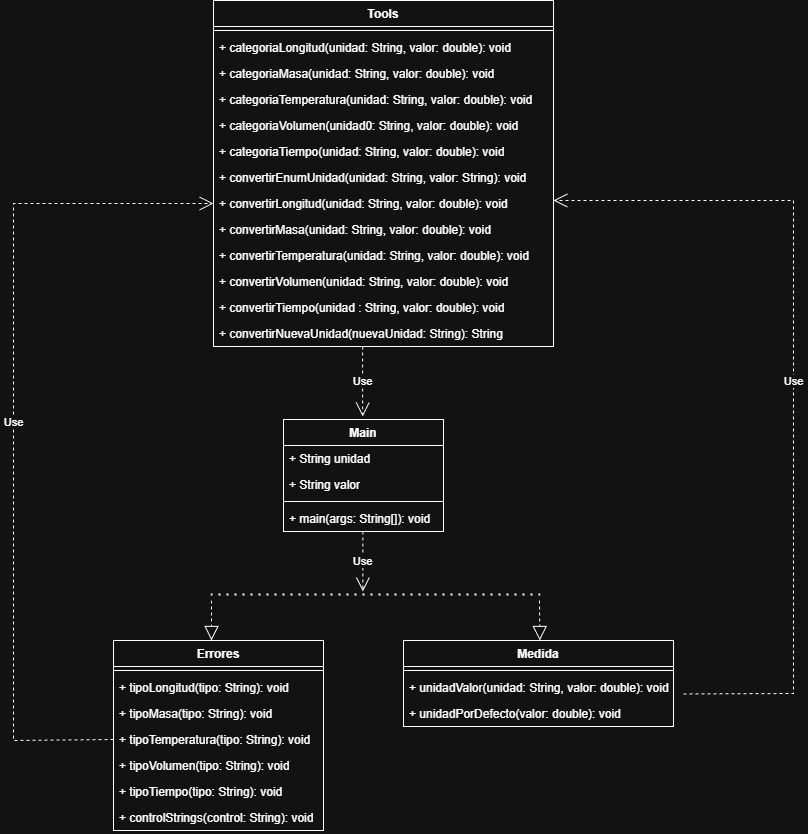

The diagram above was exported from draw.io. Its source (the exported page's mxGraphModel, read from the mxfile embedded in the PNG):
<mxGraphModel dx="1783" dy="813" grid="1" gridSize="10" guides="1" tooltips="1" connect="1" arrows="1" fold="1" page="1" pageScale="1" pageWidth="827" pageHeight="1169" math="0" shadow="0">
  <root>
    <mxCell id="WIyWlLk6GJQsqaUBKTNV-0" />
    <mxCell id="WIyWlLk6GJQsqaUBKTNV-1" parent="WIyWlLk6GJQsqaUBKTNV-0" />
    <mxCell id="Zs51vSq-OrNdsyi3fbh4-0" parent="WIyWlLk6GJQsqaUBKTNV-1" style="swimlane;fontStyle=1;align=center;verticalAlign=top;childLayout=stackLayout;horizontal=1;startSize=26;horizontalStack=0;resizeParent=1;resizeParentMax=0;resizeLast=0;collapsible=1;marginBottom=0;whiteSpace=wrap;html=1;" value="Tools" vertex="1">
      <mxGeometry height="346" width="340" x="250" y="110" as="geometry" />
    </mxCell>
    <mxCell id="Zs51vSq-OrNdsyi3fbh4-2" parent="Zs51vSq-OrNdsyi3fbh4-0" style="line;strokeWidth=1;fillColor=none;align=left;verticalAlign=middle;spacingTop=-1;spacingLeft=3;spacingRight=3;rotatable=0;labelPosition=right;points=[];portConstraint=eastwest;strokeColor=inherit;" value="" vertex="1">
      <mxGeometry height="8" width="340" y="26" as="geometry" />
    </mxCell>
    <mxCell id="Zs51vSq-OrNdsyi3fbh4-3" parent="Zs51vSq-OrNdsyi3fbh4-0" style="text;strokeColor=none;fillColor=none;align=left;verticalAlign=top;spacingLeft=4;spacingRight=4;overflow=hidden;rotatable=0;points=[[0,0.5],[1,0.5]];portConstraint=eastwest;whiteSpace=wrap;html=1;" value="+ categoriaLongitud(unidad: String, valor: double): void" vertex="1">
      <mxGeometry height="26" width="340" y="34" as="geometry" />
    </mxCell>
    <mxCell id="Zs51vSq-OrNdsyi3fbh4-5" parent="Zs51vSq-OrNdsyi3fbh4-0" style="text;strokeColor=none;fillColor=none;align=left;verticalAlign=top;spacingLeft=4;spacingRight=4;overflow=hidden;rotatable=0;points=[[0,0.5],[1,0.5]];portConstraint=eastwest;whiteSpace=wrap;html=1;" value="+ categoriaMasa(unidad: String, valor: double): void" vertex="1">
      <mxGeometry height="26" width="340" y="60" as="geometry" />
    </mxCell>
    <mxCell id="Zs51vSq-OrNdsyi3fbh4-7" parent="Zs51vSq-OrNdsyi3fbh4-0" style="text;strokeColor=none;fillColor=none;align=left;verticalAlign=top;spacingLeft=4;spacingRight=4;overflow=hidden;rotatable=0;points=[[0,0.5],[1,0.5]];portConstraint=eastwest;whiteSpace=wrap;html=1;" value="+ categoriaTemperatura(unidad: String, valor: double): void" vertex="1">
      <mxGeometry height="26" width="340" y="86" as="geometry" />
    </mxCell>
    <mxCell id="Zs51vSq-OrNdsyi3fbh4-8" parent="Zs51vSq-OrNdsyi3fbh4-0" style="text;strokeColor=none;fillColor=none;align=left;verticalAlign=top;spacingLeft=4;spacingRight=4;overflow=hidden;rotatable=0;points=[[0,0.5],[1,0.5]];portConstraint=eastwest;whiteSpace=wrap;html=1;" value="+ categoriaVolumen(unidad0: String, valor: double): void" vertex="1">
      <mxGeometry height="26" width="340" y="112" as="geometry" />
    </mxCell>
    <mxCell id="Zs51vSq-OrNdsyi3fbh4-9" parent="Zs51vSq-OrNdsyi3fbh4-0" style="text;strokeColor=none;fillColor=none;align=left;verticalAlign=top;spacingLeft=4;spacingRight=4;overflow=hidden;rotatable=0;points=[[0,0.5],[1,0.5]];portConstraint=eastwest;whiteSpace=wrap;html=1;" value="+ categoriaTiempo(unidad: String, valor: double): void" vertex="1">
      <mxGeometry height="26" width="340" y="138" as="geometry" />
    </mxCell>
    <mxCell id="Zs51vSq-OrNdsyi3fbh4-6" parent="Zs51vSq-OrNdsyi3fbh4-0" style="text;strokeColor=none;fillColor=none;align=left;verticalAlign=top;spacingLeft=4;spacingRight=4;overflow=hidden;rotatable=0;points=[[0,0.5],[1,0.5]];portConstraint=eastwest;whiteSpace=wrap;html=1;" value="+ convertirEnumUnidad(unidad: String, valor: String): void" vertex="1">
      <mxGeometry height="26" width="340" y="164" as="geometry" />
    </mxCell>
    <mxCell id="Zs51vSq-OrNdsyi3fbh4-11" parent="Zs51vSq-OrNdsyi3fbh4-0" style="text;strokeColor=none;fillColor=none;align=left;verticalAlign=top;spacingLeft=4;spacingRight=4;overflow=hidden;rotatable=0;points=[[0,0.5],[1,0.5]];portConstraint=eastwest;whiteSpace=wrap;html=1;" value="+ convertirLongitud(unidad: String, valor: double): void" vertex="1">
      <mxGeometry height="26" width="340" y="190" as="geometry" />
    </mxCell>
    <mxCell id="Zs51vSq-OrNdsyi3fbh4-12" parent="Zs51vSq-OrNdsyi3fbh4-0" style="text;strokeColor=none;fillColor=none;align=left;verticalAlign=top;spacingLeft=4;spacingRight=4;overflow=hidden;rotatable=0;points=[[0,0.5],[1,0.5]];portConstraint=eastwest;whiteSpace=wrap;html=1;" value="+ convertirMasa(unidad: String, valor: double): void" vertex="1">
      <mxGeometry height="26" width="340" y="216" as="geometry" />
    </mxCell>
    <mxCell id="Zs51vSq-OrNdsyi3fbh4-10" parent="Zs51vSq-OrNdsyi3fbh4-0" style="text;strokeColor=none;fillColor=none;align=left;verticalAlign=top;spacingLeft=4;spacingRight=4;overflow=hidden;rotatable=0;points=[[0,0.5],[1,0.5]];portConstraint=eastwest;whiteSpace=wrap;html=1;" value="+ convertirTemperatura(unidad: String, valor: double): void" vertex="1">
      <mxGeometry height="26" width="340" y="242" as="geometry" />
    </mxCell>
    <mxCell id="Zs51vSq-OrNdsyi3fbh4-13" parent="Zs51vSq-OrNdsyi3fbh4-0" style="text;strokeColor=none;fillColor=none;align=left;verticalAlign=top;spacingLeft=4;spacingRight=4;overflow=hidden;rotatable=0;points=[[0,0.5],[1,0.5]];portConstraint=eastwest;whiteSpace=wrap;html=1;" value="+ convertirVolumen(unidad: String, valor: double): void" vertex="1">
      <mxGeometry height="26" width="340" y="268" as="geometry" />
    </mxCell>
    <mxCell id="Zs51vSq-OrNdsyi3fbh4-14" parent="Zs51vSq-OrNdsyi3fbh4-0" style="text;strokeColor=none;fillColor=none;align=left;verticalAlign=top;spacingLeft=4;spacingRight=4;overflow=hidden;rotatable=0;points=[[0,0.5],[1,0.5]];portConstraint=eastwest;whiteSpace=wrap;html=1;" value="+ convertirTiempo(unidad : String, valor: double): void" vertex="1">
      <mxGeometry height="26" width="340" y="294" as="geometry" />
    </mxCell>
    <mxCell id="Zs51vSq-OrNdsyi3fbh4-4" parent="Zs51vSq-OrNdsyi3fbh4-0" style="text;strokeColor=none;fillColor=none;align=left;verticalAlign=top;spacingLeft=4;spacingRight=4;overflow=hidden;rotatable=0;points=[[0,0.5],[1,0.5]];portConstraint=eastwest;whiteSpace=wrap;html=1;" value="+&amp;nbsp;convertirNuevaUnidad(nuevaUnidad: String): String" vertex="1">
      <mxGeometry height="26" width="340" y="320" as="geometry" />
    </mxCell>
    <mxCell id="Zs51vSq-OrNdsyi3fbh4-15" parent="WIyWlLk6GJQsqaUBKTNV-1" style="swimlane;fontStyle=1;align=center;verticalAlign=top;childLayout=stackLayout;horizontal=1;startSize=26;horizontalStack=0;resizeParent=1;resizeParentMax=0;resizeLast=0;collapsible=1;marginBottom=0;whiteSpace=wrap;html=1;" value="Main" vertex="1">
      <mxGeometry height="112" width="160" x="320" y="529" as="geometry" />
    </mxCell>
    <mxCell id="Zs51vSq-OrNdsyi3fbh4-16" parent="Zs51vSq-OrNdsyi3fbh4-15" style="text;strokeColor=none;fillColor=none;align=left;verticalAlign=top;spacingLeft=4;spacingRight=4;overflow=hidden;rotatable=0;points=[[0,0.5],[1,0.5]];portConstraint=eastwest;whiteSpace=wrap;html=1;" value="+ String unidad&lt;div&gt;&lt;br&gt;&lt;/div&gt;" vertex="1">
      <mxGeometry height="26" width="160" y="26" as="geometry" />
    </mxCell>
    <mxCell id="Zs51vSq-OrNdsyi3fbh4-19" parent="Zs51vSq-OrNdsyi3fbh4-15" style="text;strokeColor=none;fillColor=none;align=left;verticalAlign=top;spacingLeft=4;spacingRight=4;overflow=hidden;rotatable=0;points=[[0,0.5],[1,0.5]];portConstraint=eastwest;whiteSpace=wrap;html=1;" value="+ String valor&lt;div&gt;&lt;br&gt;&lt;/div&gt;" vertex="1">
      <mxGeometry height="26" width="160" y="52" as="geometry" />
    </mxCell>
    <mxCell id="Zs51vSq-OrNdsyi3fbh4-17" parent="Zs51vSq-OrNdsyi3fbh4-15" style="line;strokeWidth=1;fillColor=none;align=left;verticalAlign=middle;spacingTop=-1;spacingLeft=3;spacingRight=3;rotatable=0;labelPosition=right;points=[];portConstraint=eastwest;strokeColor=inherit;" value="" vertex="1">
      <mxGeometry height="8" width="160" y="78" as="geometry" />
    </mxCell>
    <mxCell id="Zs51vSq-OrNdsyi3fbh4-18" parent="Zs51vSq-OrNdsyi3fbh4-15" style="text;strokeColor=none;fillColor=none;align=left;verticalAlign=top;spacingLeft=4;spacingRight=4;overflow=hidden;rotatable=0;points=[[0,0.5],[1,0.5]];portConstraint=eastwest;whiteSpace=wrap;html=1;" value="+ main(args: String[]): void" vertex="1">
      <mxGeometry height="26" width="160" y="86" as="geometry" />
    </mxCell>
    <mxCell id="Zs51vSq-OrNdsyi3fbh4-20" parent="WIyWlLk6GJQsqaUBKTNV-1" style="swimlane;fontStyle=1;align=center;verticalAlign=top;childLayout=stackLayout;horizontal=1;startSize=26;horizontalStack=0;resizeParent=1;resizeParentMax=0;resizeLast=0;collapsible=1;marginBottom=0;whiteSpace=wrap;html=1;" value="Errores" vertex="1">
      <mxGeometry height="190" width="210" x="150" y="750" as="geometry" />
    </mxCell>
    <mxCell id="Zs51vSq-OrNdsyi3fbh4-22" parent="Zs51vSq-OrNdsyi3fbh4-20" style="line;strokeWidth=1;fillColor=none;align=left;verticalAlign=middle;spacingTop=-1;spacingLeft=3;spacingRight=3;rotatable=0;labelPosition=right;points=[];portConstraint=eastwest;strokeColor=inherit;" value="" vertex="1">
      <mxGeometry height="8" width="210" y="26" as="geometry" />
    </mxCell>
    <mxCell id="Zs51vSq-OrNdsyi3fbh4-24" parent="Zs51vSq-OrNdsyi3fbh4-20" style="text;strokeColor=none;fillColor=none;align=left;verticalAlign=top;spacingLeft=4;spacingRight=4;overflow=hidden;rotatable=0;points=[[0,0.5],[1,0.5]];portConstraint=eastwest;whiteSpace=wrap;html=1;" value="+ tipoLongitud(tipo: String): void" vertex="1">
      <mxGeometry height="26" width="210" y="34" as="geometry" />
    </mxCell>
    <mxCell id="Zs51vSq-OrNdsyi3fbh4-25" parent="Zs51vSq-OrNdsyi3fbh4-20" style="text;strokeColor=none;fillColor=none;align=left;verticalAlign=top;spacingLeft=4;spacingRight=4;overflow=hidden;rotatable=0;points=[[0,0.5],[1,0.5]];portConstraint=eastwest;whiteSpace=wrap;html=1;" value="+ tipoMasa(tipo: String): void" vertex="1">
      <mxGeometry height="26" width="210" y="60" as="geometry" />
    </mxCell>
    <mxCell id="Zs51vSq-OrNdsyi3fbh4-27" parent="Zs51vSq-OrNdsyi3fbh4-20" style="text;strokeColor=none;fillColor=none;align=left;verticalAlign=top;spacingLeft=4;spacingRight=4;overflow=hidden;rotatable=0;points=[[0,0.5],[1,0.5]];portConstraint=eastwest;whiteSpace=wrap;html=1;" value="+ tipoTemperatura(tipo: String): void" vertex="1">
      <mxGeometry height="26" width="210" y="86" as="geometry" />
    </mxCell>
    <mxCell id="Zs51vSq-OrNdsyi3fbh4-29" parent="Zs51vSq-OrNdsyi3fbh4-20" style="text;strokeColor=none;fillColor=none;align=left;verticalAlign=top;spacingLeft=4;spacingRight=4;overflow=hidden;rotatable=0;points=[[0,0.5],[1,0.5]];portConstraint=eastwest;whiteSpace=wrap;html=1;" value="+ tipoVolumen(tipo: String): void" vertex="1">
      <mxGeometry height="26" width="210" y="112" as="geometry" />
    </mxCell>
    <mxCell id="Zs51vSq-OrNdsyi3fbh4-28" parent="Zs51vSq-OrNdsyi3fbh4-20" style="text;strokeColor=none;fillColor=none;align=left;verticalAlign=top;spacingLeft=4;spacingRight=4;overflow=hidden;rotatable=0;points=[[0,0.5],[1,0.5]];portConstraint=eastwest;whiteSpace=wrap;html=1;" value="+ tipoTiempo(tipo: String): void" vertex="1">
      <mxGeometry height="26" width="210" y="138" as="geometry" />
    </mxCell>
    <mxCell id="Zs51vSq-OrNdsyi3fbh4-26" parent="Zs51vSq-OrNdsyi3fbh4-20" style="text;strokeColor=none;fillColor=none;align=left;verticalAlign=top;spacingLeft=4;spacingRight=4;overflow=hidden;rotatable=0;points=[[0,0.5],[1,0.5]];portConstraint=eastwest;whiteSpace=wrap;html=1;" value="+ controlStrings(control: String): void" vertex="1">
      <mxGeometry height="26" width="210" y="164" as="geometry" />
    </mxCell>
    <mxCell id="Zs51vSq-OrNdsyi3fbh4-30" parent="WIyWlLk6GJQsqaUBKTNV-1" style="swimlane;fontStyle=1;align=center;verticalAlign=top;childLayout=stackLayout;horizontal=1;startSize=26;horizontalStack=0;resizeParent=1;resizeParentMax=0;resizeLast=0;collapsible=1;marginBottom=0;whiteSpace=wrap;html=1;" value="Medida" vertex="1">
      <mxGeometry height="86" width="270" x="440" y="750" as="geometry" />
    </mxCell>
    <mxCell id="Zs51vSq-OrNdsyi3fbh4-32" parent="Zs51vSq-OrNdsyi3fbh4-30" style="line;strokeWidth=1;fillColor=none;align=left;verticalAlign=middle;spacingTop=-1;spacingLeft=3;spacingRight=3;rotatable=0;labelPosition=right;points=[];portConstraint=eastwest;strokeColor=inherit;" value="" vertex="1">
      <mxGeometry height="8" width="270" y="26" as="geometry" />
    </mxCell>
    <mxCell id="Zs51vSq-OrNdsyi3fbh4-33" parent="Zs51vSq-OrNdsyi3fbh4-30" style="text;strokeColor=none;fillColor=none;align=left;verticalAlign=top;spacingLeft=4;spacingRight=4;overflow=hidden;rotatable=0;points=[[0,0.5],[1,0.5]];portConstraint=eastwest;whiteSpace=wrap;html=1;" value="+ unidadValor(unidad: String, valor: double): void" vertex="1">
      <mxGeometry height="26" width="270" y="34" as="geometry" />
    </mxCell>
    <mxCell id="Zs51vSq-OrNdsyi3fbh4-34" parent="Zs51vSq-OrNdsyi3fbh4-30" style="text;strokeColor=none;fillColor=none;align=left;verticalAlign=top;spacingLeft=4;spacingRight=4;overflow=hidden;rotatable=0;points=[[0,0.5],[1,0.5]];portConstraint=eastwest;whiteSpace=wrap;html=1;" value="+ unidadPorDefecto(valor: double): void" vertex="1">
      <mxGeometry height="26" width="270" y="60" as="geometry" />
    </mxCell>
    <mxCell id="Zs51vSq-OrNdsyi3fbh4-48" edge="1" parent="WIyWlLk6GJQsqaUBKTNV-1" style="endArrow=open;endSize=12;dashed=1;html=1;rounded=0;" value="Use">
      <mxGeometry relative="1" width="160" as="geometry">
        <mxPoint x="399.16999999999996" y="456" as="sourcePoint" />
        <mxPoint x="399.16999999999996" y="526" as="targetPoint" />
      </mxGeometry>
    </mxCell>
    <mxCell id="Zs51vSq-OrNdsyi3fbh4-49" edge="1" parent="WIyWlLk6GJQsqaUBKTNV-1" source="Zs51vSq-OrNdsyi3fbh4-27" style="endArrow=open;endSize=12;dashed=1;html=1;rounded=0;entryX=0;entryY=0.5;entryDx=0;entryDy=0;exitX=0;exitY=0.5;exitDx=0;exitDy=0;" target="Zs51vSq-OrNdsyi3fbh4-11" value="Use">
      <mxGeometry relative="1" width="160" as="geometry">
        <Array as="points">
          <mxPoint x="50" y="850" />
          <mxPoint x="50" y="313" />
        </Array>
        <mxPoint x="130" y="990" as="sourcePoint" />
        <mxPoint x="80" y="810" as="targetPoint" />
      </mxGeometry>
    </mxCell>
    <mxCell id="Zs51vSq-OrNdsyi3fbh4-50" edge="1" parent="WIyWlLk6GJQsqaUBKTNV-1" style="endArrow=open;endSize=12;dashed=1;html=1;rounded=0;entryX=1;entryY=0.5;entryDx=0;entryDy=0;" value="Use">
      <mxGeometry relative="1" width="160" as="geometry">
        <Array as="points">
          <mxPoint x="830" y="803" />
          <mxPoint x="830" y="513" />
          <mxPoint x="830" y="310" />
        </Array>
        <mxPoint x="720" y="803.47" as="sourcePoint" />
        <mxPoint x="590" y="309.9999999999998" as="targetPoint" />
      </mxGeometry>
    </mxCell>
    <mxCell id="Zs51vSq-OrNdsyi3fbh4-53" edge="1" parent="WIyWlLk6GJQsqaUBKTNV-1" style="endArrow=none;dashed=1;html=1;dashPattern=1 3;strokeWidth=2;rounded=0;" value="">
      <mxGeometry height="50" relative="1" width="50" as="geometry">
        <mxPoint x="247" y="704" as="sourcePoint" />
        <mxPoint x="577" y="704" as="targetPoint" />
      </mxGeometry>
    </mxCell>
    <mxCell id="Zs51vSq-OrNdsyi3fbh4-54" edge="1" parent="WIyWlLk6GJQsqaUBKTNV-1" style="endArrow=open;endSize=12;dashed=1;html=1;rounded=0;" value="Use">
      <mxGeometry relative="1" width="160" as="geometry">
        <mxPoint x="399.37" y="641" as="sourcePoint" />
        <mxPoint x="399.37" y="701" as="targetPoint" />
      </mxGeometry>
    </mxCell>
    <mxCell id="Zs51vSq-OrNdsyi3fbh4-55" edge="1" parent="WIyWlLk6GJQsqaUBKTNV-1" style="endArrow=block;dashed=1;endFill=0;endSize=12;html=1;rounded=0;" value="">
      <mxGeometry relative="1" width="160" as="geometry">
        <mxPoint x="248" y="710" as="sourcePoint" />
        <mxPoint x="248" y="750" as="targetPoint" />
      </mxGeometry>
    </mxCell>
    <mxCell id="Zs51vSq-OrNdsyi3fbh4-56" edge="1" parent="WIyWlLk6GJQsqaUBKTNV-1" style="endArrow=block;dashed=1;endFill=0;endSize=12;html=1;rounded=0;" value="">
      <mxGeometry relative="1" width="160" as="geometry">
        <mxPoint x="576" y="710" as="sourcePoint" />
        <mxPoint x="576.38" y="750" as="targetPoint" />
      </mxGeometry>
    </mxCell>
  </root>
</mxGraphModel>